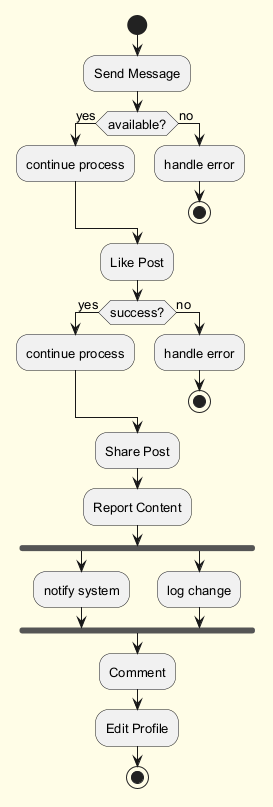

The diagram above was rendered by PlantUML. Its source (embedded in the PNG):
@startuml
skinparam backgroundColor #FFFDE7
skinparam classBackgroundColor #FFF9C4
skinparam classBorderColor #F57F17
skinparam defaultFontSize 13
start
:Send Message;
if (available?) then (yes)
:continue process;
else (no)
:handle error;
stop
endif
:Like Post;
if (success?) then (yes)
:continue process;
else (no)
:handle error;
stop
endif
:Share Post;
:Report Content;
fork
:notify system;
fork again
:log change;
end fork
:Comment;
:Edit Profile;
stop
@enduml